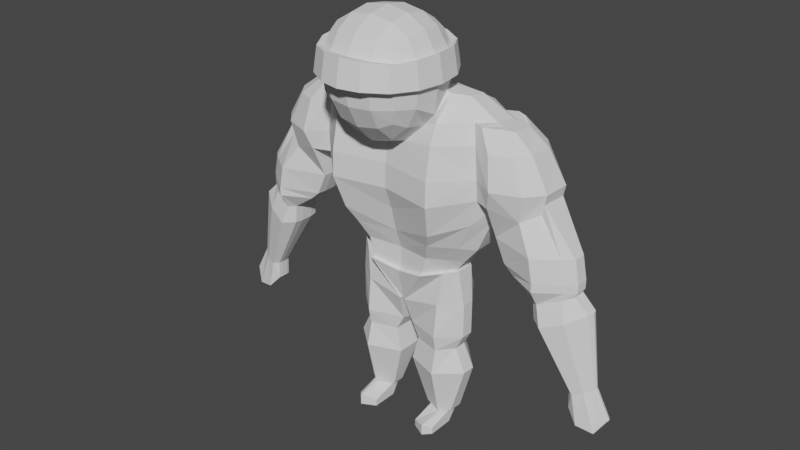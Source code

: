 # Source: character.blend  (saved by Blender 2.82.7; exported with 4.5.12 LTS)
import bpy
from mathutils import Matrix  # noqa: F401  (used for matrix-valued properties, if any)

bpy.ops.wm.read_factory_settings(use_empty=True)
scene = bpy.context.scene
scene.name = 'Scene'

# ---- collections
col_collection = bpy.data.collections.new('Collection'); scene.collection.children.link(col_collection)

# ---- world
world_world = bpy.data.worlds.new('World'); scene.world = world_world
world_world.use_nodes = True; world_world.node_tree.nodes.clear()
_N = world_world.node_tree.nodes; _L = world_world.node_tree.links
n0 = _N.new('ShaderNodeOutputWorld'); n0.name = 'World Output'; n0.location = (300, 300)
n1 = _N.new('ShaderNodeBackground'); n1.name = 'Background'; n1.location = (10, 300)
n1.inputs[0].default_value = (0.05088, 0.05088, 0.05088, 1.0)
_L.new(n1.outputs[0], n0.inputs[0])
n0.is_active_output = True
world_world.color = (0.05088, 0.05088, 0.05088)
world_world.use_sun_shadow = False
world_world.sun_shadow_jitter_overblur = 0.0

# ---- meshes
me_cube_002 = bpy.data.meshes.new('Cube.002')
me_cube_002.from_pydata([(0.4332, 0.07192, -4.053), (0.4283, 0.3146, -4.049), (0.7844, 0.5322, -4.061), (0.9887, 0.08172, -4.051), (0.7889, -0.06958, -4.054), (0.9904, 0.3722, -4.058), (1.264, 0.381, -3.084), (0.1466, -0.06234, -3.095), (0.1432, 0.4909, -3.094), (0.7883, 0.8869, -3.087), (1.263, 0.1017, -3.084), (0.7937, -0.3039, -3.089), (0.7922, -0.2549, -2.31), (0.1076, -0.02756, -2.322), (0.7933, 0.7674, -2.469), (0.2649, -0.03459, -2.623), (0.7901, 0.686, -2.622), (0.7924, -0.1936, -2.615), (1.045, 0.1155, -2.616), (1.2, 0.1181, -2.314), (1.202, 0.3658, -2.317), (1.047, 0.3706, -2.617), (0.1049, 0.4381, -2.475), (0.2555, 0.3982, -2.63), (0.0, -0.1765, -1.753), (-0.012, 0.8602, -1.752), (0.04383, 0.8474, -1.776), (0.8042, 0.9463, -1.632), (0.8035, -0.1896, -1.634), (1.203, 0.3661, -1.623), (1.2, 0.1153, -1.623), (0.04404, -0.2045, -1.779), (0.5693, -0.4117, -1.007), (0.0, -0.3237, -1.121), (0.0, 0.8496, -1.119), (0.5621, 0.9341, -0.9978), (0.9057, 0.6371, -0.9567), (0.8966, -0.1333, -0.9601), (1.11, 0.4344, -0.9332), (1.106, 0.0596, -0.9246), (0.3921, -1.694, 3.337), (1.01, -1.076, 3.337), (1.01, -0.107, 3.337), (0.3921, 0.5114, 3.337), (0.0, -1.769, 3.355), (0.0, -1.855, 2.852), (0.4109, -1.769, 2.852), (1.085, -1.094, 2.852), (1.085, -0.5913, 3.355), (1.171, -0.5913, 2.852), (1.085, -0.08825, 2.852), (0.4109, 0.5863, 2.852), (0.0, 0.6721, 2.852), (0.0, 0.5863, 3.355), (0.8274, -1.511, 2.852), (0.7805, -1.464, 3.313), (0.8274, 0.3283, 2.852), (0.7805, 0.2813, 3.313), (0.425, -0.9994, 3.82), (0.425, -0.1832, 3.82), (0.425, -0.9994, 1.814), (0.425, -1.521, 3.299), (0.425, -1.521, 2.476), (0.9461, -0.9994, 2.476), (0.9461, -0.9994, 3.299), (0.9461, -0.1832, 3.299), (0.9461, -0.1832, 2.583), (0.425, 0.338, 2.556), (0.425, 0.338, 3.299), (0.4408, -0.5913, 3.883), (0.0, -1.015, 3.883), (0.0, -0.1673, 3.883), (0.0, -1.015, 1.693), (0.4408, -0.6543, 1.693), (0.0, -1.584, 2.458), (0.0, -1.584, 3.314), (0.4408, -1.584, 2.891), (1.009, -0.5913, 2.286), (1.009, -1.015, 2.891), (1.009, -0.5913, 3.314), (1.009, -0.1673, 2.891), (0.0, 0.4011, 2.535), (0.4408, 0.4011, 2.891), (0.0, 0.4011, 3.314), (0.4054, -1.327, 3.626), (0.4054, -1.327, 2.103), (0.7523, -1.327, 2.498), (0.7523, -1.327, 3.279), (0.7523, -0.9798, 3.626), (0.7523, -0.2027, 3.626), (0.7523, -0.9798, 2.103), (0.7523, 0.1441, 2.565), (0.7523, 0.1441, 3.279), (0.4054, 0.1441, 3.626), (0.0, -0.5913, 3.955), (0.0, -0.5913, 1.54), (0.0, -1.656, 2.891), (1.082, -0.5913, 2.891), (0.0, 0.4735, 2.891), (0.0, -1.366, 3.666), (0.0, -1.366, 2.044), (0.7918, -1.366, 2.891), (0.7918, -0.5913, 3.666), (0.7918, -0.5913, 2.044), (0.7918, 0.1837, 2.891), (0.0, 0.1837, 3.666), (0.6647, 0.05659, 3.538), (0.6647, -1.239, 3.538), (0.6647, -1.239, 2.216), (0.5231, -0.767, 1.156), (0.5165, 0.432, 2.502), (1.033, 0.06706, 2.522), (4.302, 0.1875, -2.758), (4.281, 0.2447, -2.758), (4.281, 0.1303, -2.758), (4.113, 0.3513, -3.038), (3.558, 0.1246, -2.736), (3.558, 0.2393, -2.736), (3.568, 0.3055, -2.736), (3.568, 0.04415, -2.736), (3.558, 0.1247, -2.736), (3.559, 0.2393, -2.736), (4.113, 0.1849, -3.038), (3.781, -0.04233, -2.979), (4.113, 0.01854, -3.038), (3.781, 0.4059, -2.979), (4.017, 0.1886, -2.224), (3.995, 0.2459, -2.224), (3.995, 0.1314, -2.224), (3.849, 0.3524, -2.311), (3.545, 0.1257, -2.385), (3.545, 0.2404, -2.385), (3.554, 0.3067, -2.381), (3.554, 0.04529, -2.381), (3.544, 0.1259, -2.385), (3.545, 0.2404, -2.385), (3.849, 0.01968, -2.311), (3.657, -0.04119, -2.387), (3.657, 0.407, -2.387), (3.826, 0.1962, -0.8035), (3.78, 0.3179, -0.8035), (3.78, 0.07442, -0.8035), (2.822, 0.06236, -1.146), (2.822, 0.3063, -1.146), (2.843, 0.4472, -1.137), (2.843, -0.1087, -1.137), (2.821, 0.0627, -1.146), (2.824, 0.3062, -1.145), (3.062, -0.2926, -1.15), (3.469, -0.1632, -0.9877), (3.469, 0.5446, -0.9877), (3.062, 0.6606, -1.15), (3.514, 0.3172, -0.5434), (3.514, 0.07375, -0.5434), (3.347, 0.4667, -0.61), (2.782, 0.06169, -0.7678), (2.782, 0.3057, -0.7678), (2.802, 0.4465, -0.7596), (2.802, -0.1094, -0.7596), (2.781, 0.06203, -0.7681), (2.783, 0.3056, -0.7672), (2.94, -0.2123, -0.772), (3.347, -0.08664, -0.61), (2.94, 0.6087, -0.772), (3.552, 0.3172, -0.4598), (3.552, 0.07375, -0.4598), (3.372, 0.4667, -0.4598), (2.347, 0.06169, -0.4598), (2.347, 0.3057, -0.4598), (2.37, 0.4465, -0.4598), (2.37, -0.1094, -0.4598), (2.347, 0.06203, -0.4598), (2.349, 0.3056, -0.4598), (2.934, -0.4038, -0.4598), (3.372, -0.08664, -0.4598), (2.934, 0.8002, -0.4598), (3.552, 0.3172, -0.294), (3.552, 0.07375, -0.294), (2.163, 0.06169, -0.294), (2.163, 0.3057, -0.294), (2.186, 0.4465, -0.294), (2.185, -0.1094, -0.294), (2.163, 0.06203, -0.294), (2.165, 0.3056, -0.294), (3.372, -0.08664, -0.294), (2.934, -0.4038, -0.294), (3.372, 0.4667, -0.294), (2.934, 0.8002, -0.294), (3.466, 0.3172, 0.1496), (3.466, 0.07375, 0.1496), (1.967, 0.06169, 0.1496), (1.967, 0.3057, 0.1496), (1.989, 0.4465, 0.1496), (1.989, -0.1094, 0.1496), (1.966, 0.06203, 0.1496), (1.968, 0.3056, 0.1496), (3.286, -0.08664, 0.1496), (2.848, -0.4038, 0.1539), (3.286, 0.4667, 0.1496), (2.848, 0.8002, 0.1539), (2.864, 0.5333, 0.9692), (2.864, -0.02867, 0.9956), (2.825, -0.02984, 0.8107), (1.992, 0.8429, 0.6553), (1.972, 0.5232, 0.6643), (1.736, 0.7923, 2.107), (2.0, 0.4794, 2.08), (1.982, 0.9082, 1.755), (2.091, 0.9492, 1.158), (1.992, -0.4178, 0.8038), (2.091, -0.5413, 1.171), (1.982, -0.4333, 1.781), (2.0, 0.04312, 2.119), (1.736, -0.2832, 2.147), (1.969, -0.02908, 0.7039), (2.176, 0.04312, 2.083), (2.903, 0.543, 1.167), (2.558, 0.003908, 1.79), (1.939, -0.1952, 2.147), (2.617, -0.3398, 1.171), (2.345, -0.2755, 1.781), (2.531, -0.2463, 0.6414), (2.176, 0.4794, 2.043), (1.939, 0.6984, 2.107), (2.617, 0.8289, 1.158), (2.558, 0.4987, 1.764), (2.345, 0.7909, 1.755), (2.903, -0.02751, 1.181), (2.825, 0.5235, 0.7711), (2.531, 0.6889, 0.6019), (1.825, 0.4794, 2.116), (1.959, 0.4987, 1.764), (0.918, -0.4064, -4.363), (0.4994, -0.4064, -4.366), (0.7757, -0.5522, -4.363), (0.4979, -0.4064, -4.229), (0.9165, -0.4064, -4.226), (0.7742, -0.5522, -4.141), (0.4994, 0.1186, -4.366), (0.7757, 0.4538, -4.363), (0.918, 0.1186, -4.363), (0.9165, 0.3401, -4.092), (0.4979, 0.1186, -4.095), (0.4979, 0.2768, -4.095), (0.7742, 0.4538, -4.092), (0.9165, 0.1186, -4.092), (0.7742, 0.01044, -4.092), (1.196, -0.05071, 2.513), (1.196, 0.3498, 2.474), (1.533, -0.1952, 2.147), (1.533, 0.6984, 2.107), (1.673, -0.2926, 1.2), (1.625, 0.8289, 1.158), (1.619, -0.2755, 1.781), (1.619, 0.738, 1.755), (1.673, -0.2625, 0.7872), (1.629, 0.7888, 0.6553), (1.502, -0.2374, 0.2374), (1.502, 0.6844, 0.1978), (1.24, -0.1507, -0.3216), (1.24, 0.6301, -0.4139), (0.9988, -0.06307, -0.6796), (0.8552, 0.5713, -0.9657), (0.8552, -0.06129, -0.9525), (0.9988, 0.5837, -0.7192), (0.0, -0.0957, -1.737), (-0.001999, 0.7774, -1.751), (0.07229, 0.77, -1.763), (0.07229, -0.1277, -1.763), (1.033, -0.1819, 2.541), (0.0, 0.5481, 2.453), (1.293, 0.0265, 2.497), (1.293, 0.3698, 2.457), (1.033, 0.316, 2.502), (1.037, -0.5998, 2.132), (0.0, 0.9933, 2.092), (1.825, 0.04312, 2.156), (1.037, 1.071, 2.092), (1.046, 1.314, 1.143), (0.0, 1.201, 1.143), (0.0, -0.6638, 1.156), (2.069, 0.543, 1.167), (1.046, -0.8703, 1.156), (2.069, -0.02751, 1.181), (1.04, -0.75, 1.766), (0.0, 1.056, 1.74), (1.959, 0.003908, 1.79), (1.04, 1.145, 1.74), (0.0, -0.6714, 0.6796), (1.05, -0.8792, 0.6795), (0.0, 1.138, 0.6401), (1.97, -0.02984, 0.7039), (1.97, 0.5235, 0.6643), (1.05, 1.239, 0.6399), (0.0, -0.5073, 0.2369), (0.9457, -0.6785, 0.03206), (0.0, 0.9639, -0.04684), (1.829, 0.02234, 0.3583), (1.829, 0.4724, 0.3187), (0.9457, 1.045, -0.007491), (0.0, -0.3747, -0.271), (0.8072, -0.5143, -0.2709), (0.8072, 0.9452, -0.3632), (0.0, 0.8714, -0.3633), (1.495, 0.4446, -0.3516), (1.495, 0.06341, -0.3515), (0.0, -0.2429, -0.6531), (0.6592, -0.3415, -0.6333), (0.5552, -0.3314, -0.9896), (0.0, -0.2429, -1.105), (0.6592, 0.8674, -0.6728), (0.0, 0.7893, -0.6926), (0.0, 0.7668, -1.119), (0.5552, 0.8511, -1.003), (1.199, 0.4166, -0.7089), (1.032, 0.4066, -0.9438), (1.199, 0.1009, -0.7069), (1.032, 0.09776, -0.9306)], [], [(10, 11, 4, 3), (11, 7, 0, 4), (7, 8, 1, 0), (6, 10, 3, 5), (17, 15, 7, 11), (15, 23, 8, 7), (21, 18, 10, 6), (23, 16, 9, 8), (9, 6, 5, 2), (8, 9, 2, 1), (39, 37, 28, 30), (14, 20, 21, 16), (35, 36, 27, 26), (22, 14, 16, 23), (27, 29, 20, 14), (20, 19, 18, 21), (18, 17, 11, 10), (12, 13, 15, 17), (26, 27, 14, 22), (13, 22, 23, 15), (30, 28, 12, 19), (19, 12, 17, 18), (16, 21, 6, 9), (31, 26, 22, 13), (29, 30, 19, 20), (34, 35, 26, 25), (32, 33, 24, 31), (38, 39, 30, 29), (36, 38, 29, 27), (28, 31, 13, 12), (37, 32, 31, 28), (153, 141, 139, 140, 152), (274, 103, 73, 95, 280, 109, 282, 284), (77, 103, 274), (83, 68, 43, 53), (96, 76, 46, 45), (97, 80, 50, 49), (79, 64, 41, 48), (76, 101, 54, 46), (61, 75, 44, 40), (80, 104, 56, 50), (65, 79, 48, 42), (46, 40, 44, 45), (54, 55, 40, 46), (47, 41, 55, 54), (49, 48, 41, 47), (50, 42, 48, 49), (56, 57, 42, 50), (51, 43, 57, 56), (52, 53, 43, 51), (110, 270, 81, 67), (110, 67, 91, 273), (111, 273, 91, 66, 269), (269, 66, 77, 274), (88, 58, 84, 107), (58, 70, 99, 84), (69, 94, 70, 58), (102, 69, 58, 88), (89, 59, 69, 102), (59, 71, 94, 69), (93, 105, 71, 59), (106, 93, 59, 89), (72, 60, 85, 100), (60, 90, 108, 85), (73, 103, 90, 60), (95, 73, 60, 72), (64, 87, 55, 41), (61, 84, 99, 75), (87, 107, 84, 61), (68, 92, 57, 43), (85, 62, 74, 100), (62, 76, 96, 74), (86, 101, 76, 62), (108, 86, 62, 85), (90, 63, 86, 108), (63, 78, 101, 86), (77, 97, 78, 63), (103, 77, 63, 90), (101, 78, 47, 54), (64, 88, 107, 87), (79, 102, 88, 64), (104, 82, 51, 56), (92, 65, 42, 57), (65, 89, 102, 79), (92, 106, 89, 65), (78, 97, 49, 47), (66, 80, 97, 77), (91, 104, 80, 66), (67, 82, 104, 91), (81, 98, 82, 67), (82, 98, 52, 51), (68, 93, 106, 92), (83, 105, 93, 68), (87, 61, 40, 55), (238, 239, 240, 232, 234, 233), (138, 129, 115, 125), (132, 138, 125, 118), (128, 136, 124, 114), (133, 134, 120, 119), (137, 133, 119, 123), (130, 131, 117, 116), (127, 126, 112, 113), (126, 128, 114, 112), (122, 115, 113, 112), (124, 122, 112, 114), (116, 117, 115, 124), (121, 118, 125, 115), (119, 120, 124, 123), (145, 146, 134, 133), (148, 145, 133, 137), (142, 143, 131, 130), (140, 139, 126, 127), (139, 141, 128, 126), (149, 148, 137, 136), (129, 127, 113, 115), (135, 132, 118, 121), (136, 137, 123, 124), (161, 158, 145, 148), (155, 156, 143, 142), (227, 216, 225, 217), (216, 227, 201, 200), (162, 161, 148, 149), (160, 157, 144, 147), (154, 152, 140, 150), (141, 149, 136, 128), (144, 151, 138, 132), (151, 150, 129, 138), (150, 140, 127, 129), (147, 144, 132, 135), (167, 168, 156, 155), (201, 189, 188, 200), (188, 189, 177, 176), (174, 173, 161, 162), (172, 169, 157, 160), (166, 164, 152, 154), (175, 166, 154, 163), (169, 175, 163, 157), (158, 159, 146, 145), (153, 162, 149, 141), (157, 163, 151, 144), (163, 154, 150, 151), (165, 164, 176, 177), (152, 164, 165, 153), (184, 185, 173, 174), (183, 180, 169, 172), (186, 176, 164, 166), (187, 186, 166, 175), (180, 187, 175, 169), (177, 184, 174, 165), (181, 182, 171, 170), (173, 170, 158, 161), (170, 171, 159, 158), (165, 174, 162, 153), (196, 197, 185, 184), (195, 192, 180, 183), (198, 188, 176, 186), (199, 198, 186, 187), (192, 199, 187, 180), (189, 196, 184, 177), (193, 194, 182, 181), (197, 193, 181, 185), (178, 179, 168, 167), (185, 181, 170, 173), (229, 228, 198, 199), (228, 200, 188, 198), (204, 203, 192, 195), (291, 292, 191, 190), (201, 202, 196, 189), (203, 229, 199, 192), (190, 191, 179, 178), (202, 221, 197, 196), (221, 209, 193, 197), (252, 254, 207, 208), (254, 250, 205, 207), (250, 230, 206, 205), (256, 252, 208, 203), (292, 256, 203, 204), (253, 251, 210, 211), (249, 253, 211, 213), (276, 249, 213, 212), (255, 291, 214, 209), (251, 255, 209, 210), (203, 208, 224, 229), (205, 206, 222, 223), (210, 209, 221, 219), (209, 214, 194, 193), (207, 205, 223, 226), (230, 276, 215, 222), (217, 225, 222, 215), (216, 224, 226, 225), (228, 229, 224, 216), (225, 226, 223, 222), (220, 217, 215, 218), (221, 202, 227, 219), (219, 227, 217, 220), (208, 207, 226, 224), (242, 238, 233, 235), (240, 245, 236, 232), (236, 237, 234, 232), (237, 235, 233, 234), (241, 245, 240), (243, 244, 239, 238), (244, 241, 240, 239), (246, 242, 235, 237), (313, 262, 36, 35), (267, 266, 25, 26), (265, 268, 31, 24), (312, 313, 35, 34), (242, 243, 238), (245, 246, 237, 236), (246, 245, 3, 4), (244, 243, 1, 2), (308, 309, 33, 32), (268, 267, 26, 31), (315, 317, 39, 38), (242, 246, 4, 0), (313, 310, 264, 262), (307, 261, 259, 301), (243, 242, 0, 1), (317, 316, 261, 263), (301, 259, 257, 295), (314, 264, 260, 304), (304, 260, 258, 298), (284, 282, 251, 253), (298, 258, 256, 292), (295, 257, 255, 289), (289, 255, 251, 282), (230, 250, 248, 272), (212, 213, 218, 215), (284, 253, 249, 274), (272, 248, 247, 271), (274, 249, 247, 269), (266, 312, 34, 25), (241, 244, 2, 5), (263, 308, 32, 37), (317, 263, 37, 39), (245, 241, 5, 3), (262, 315, 38, 36), (266, 267, 268, 265), (276, 230, 272, 271), (249, 276, 271, 247), (248, 273, 111, 269, 247), (254, 287, 277, 250), (277, 275, 270, 110, 273), (250, 277, 273, 248), (213, 211, 220, 218), (288, 289, 282, 109, 280), (293, 290, 279, 278), (256, 293, 278, 252), (252, 278, 287, 254), (278, 279, 285, 287), (287, 285, 275, 277), (297, 298, 292, 291), (257, 297, 291, 255), (258, 299, 293, 256), (299, 296, 290, 293), (211, 210, 219, 220), (260, 302, 299, 258), (302, 303, 296, 299), (300, 301, 295, 294), (294, 295, 289, 288), (264, 310, 302, 260), (306, 307, 301, 300), (310, 311, 303, 302), (259, 305, 297, 257), (305, 304, 298, 297), (312, 311, 310, 313), (308, 307, 306, 309), (263, 261, 307, 308), (316, 314, 304, 305), (261, 316, 305, 259), (315, 314, 316, 317), (262, 264, 314, 315)])
_uv = me_cube_002.uv_layers.new(name='UVMap')
_uv.uv.foreach_set('vector', [0.6688, 0.1112, 0.6955, 0.06549, 0.7443, 0.1365, 0.7261, 0.1461, 0.6866, 0.309, 0.6534, 0.2556, 0.7165, 0.2224, 0.7446, 0.2387, 0.6534, 0.2556, 0.6422, 0.2175, 0.7088, 0.2071, 0.7165, 0.2224, 0.6599, 0.1284, 0.6688, 0.1112, 0.7261, 0.1461, 0.7136, 0.1616, 0.6449, 0.3298, 0.6107, 0.2757, 0.6534, 0.2556, 0.6866, 0.309, 0.6107, 0.2757, 0.594, 0.2246, 0.6422, 0.2175, 0.6534, 0.2556, 0.6167, 0.1139, 0.6292, 0.08901, 0.6688, 0.1112, 0.6599, 0.1284, 0.594, 0.2246, 0.5968, 0.1542, 0.6456, 0.1682, 0.6422, 0.2175, 0.6456, 0.1682, 0.6599, 0.1284, 0.7136, 0.1616, 0.7068, 0.1773, 0.6422, 0.2175, 0.6456, 0.1682, 0.7068, 0.1773, 0.7088, 0.2071, 0.4849, 0.02841, 0.487, 0.0002339, 0.5588, 0.004735, 0.5413, 0.05062, 0.5813, 0.1512, 0.5884, 0.09665, 0.6167, 0.1139, 0.5968, 0.1542, 0.46, 0.1201, 0.4665, 0.08078, 0.5105, 0.1261, 0.4862, 0.1971, 0.571, 0.2305, 0.5813, 0.1512, 0.5968, 0.1542, 0.594, 0.2246, 0.5105, 0.1261, 0.5329, 0.07253, 0.5884, 0.09665, 0.5813, 0.1512, 0.5884, 0.09665, 0.5971, 0.07666, 0.6292, 0.08901, 0.6167, 0.1139, 0.6292, 0.08901, 0.6493, 0.05167, 0.6955, 0.06549, 0.6688, 0.1112, 0.6203, 0.3511, 0.5694, 0.2843, 0.6107, 0.2757, 0.6449, 0.3298, 0.4862, 0.1971, 0.5105, 0.1261, 0.5813, 0.1512, 0.571, 0.2305, 0.5694, 0.2843, 0.571, 0.2305, 0.594, 0.2246, 0.6107, 0.2757, 0.5413, 0.05062, 0.5588, 0.004735, 0.625, 0.03167, 0.5971, 0.07666, 0.5971, 0.07666, 0.625, 0.03167, 0.6493, 0.05167, 0.6292, 0.08901, 0.5968, 0.1542, 0.6167, 0.1139, 0.6599, 0.1284, 0.6456, 0.1682, 0.5052, 0.3281, 0.4862, 0.1971, 0.571, 0.2305, 0.5694, 0.2843, 0.5329, 0.07253, 0.5413, 0.05062, 0.5971, 0.07666, 0.5884, 0.09665, 0.4433, 0.1568, 0.46, 0.1201, 0.4862, 0.1971, 0.4774, 0.1962, 0.5036, 0.4412, 0.4559, 0.4078, 0.4957, 0.3284, 0.5052, 0.3281, 0.477, 0.05847, 0.4849, 0.02841, 0.5413, 0.05062, 0.5329, 0.07253, 0.4665, 0.08078, 0.477, 0.05847, 0.5329, 0.07253, 0.5105, 0.1261, 0.5685, 0.4094, 0.5052, 0.3281, 0.5694, 0.2843, 0.6203, 0.3511, 0.5295, 0.4778, 0.5036, 0.4412, 0.5052, 0.3281, 0.5685, 0.4094, 0.6708, 0.5461, 0.6356, 0.5431, 0.6339, 0.5333, 0.6345, 0.5233, 0.6701, 0.5173, 0.4178, 0.243, 0.4325, 0.2709, 0.4205, 0.3328, 0.4255, 0.393, 0.3788, 0.4098, 0.3579, 0.3505, 0.3363, 0.3015, 0.3874, 0.2726, 0.4322, 0.2307, 0.4325, 0.2709, 0.4178, 0.243, 0.3264, 0.7661, 0.3408, 0.7258, 0.3531, 0.738, 0.3438, 0.7748, 0.4173, 0.4397, 0.4131, 0.4851, 0.3972, 0.4759, 0.396, 0.4351, 0.4134, 0.609, 0.4132, 0.6522, 0.403, 0.6566, 0.4042, 0.609, 0.3482, 0.609, 0.3491, 0.5675, 0.3583, 0.5628, 0.3564, 0.609, 0.4131, 0.4851, 0.4125, 0.5252, 0.4003, 0.5183, 0.3972, 0.4759, 0.3408, 0.4923, 0.3264, 0.452, 0.3438, 0.4433, 0.3531, 0.4801, 0.4132, 0.6522, 0.4125, 0.6928, 0.4003, 0.6998, 0.403, 0.6566, 0.3491, 0.6505, 0.3482, 0.609, 0.3564, 0.609, 0.3583, 0.6552, 0.3972, 0.4759, 0.3531, 0.4801, 0.3438, 0.4433, 0.396, 0.4351, 0.4003, 0.5183, 0.3591, 0.521, 0.3531, 0.4801, 0.3972, 0.4759, 0.403, 0.5614, 0.3583, 0.5628, 0.3591, 0.521, 0.4003, 0.5183, 0.4042, 0.609, 0.3564, 0.609, 0.3583, 0.5628, 0.403, 0.5614, 0.403, 0.6566, 0.3583, 0.6552, 0.3564, 0.609, 0.4042, 0.609, 0.4003, 0.6998, 0.3591, 0.6971, 0.3583, 0.6552, 0.403, 0.6566, 0.3972, 0.7421, 0.3531, 0.738, 0.3591, 0.6971, 0.4003, 0.6998, 0.396, 0.7829, 0.3438, 0.7748, 0.3531, 0.738, 0.3972, 0.7421, 0.4123, 0.08301, 0.4162, 0.02139, 0.4353, 0.02734, 0.4278, 0.0781, 0.4123, 0.08301, 0.4278, 0.0781, 0.4278, 0.1233, 0.3935, 0.1344, 0.4102, 0.1515, 0.3935, 0.1344, 0.4278, 0.1233, 0.4353, 0.1697, 0.4247, 0.1744, 0.4247, 0.1744, 0.4353, 0.1697, 0.4322, 0.2307, 0.4178, 0.243, 0.7822, 0.1503, 0.8154, 0.1556, 0.8049, 0.1882, 0.7818, 0.176, 0.8154, 0.1556, 0.8546, 0.1663, 0.84, 0.2046, 0.8049, 0.1882, 0.8204, 0.1194, 0.8633, 0.1237, 0.8546, 0.1663, 0.8154, 0.1556, 0.7847, 0.1158, 0.8204, 0.1194, 0.8154, 0.1556, 0.7822, 0.1503, 0.7891, 0.08149, 0.8227, 0.08282, 0.8204, 0.1194, 0.7847, 0.1158, 0.8227, 0.08282, 0.8633, 0.08016, 0.8633, 0.1237, 0.8204, 0.1194, 0.8189, 0.04888, 0.8565, 0.03976, 0.8633, 0.08016, 0.8227, 0.08282, 0.7938, 0.05618, 0.8189, 0.04888, 0.8227, 0.08282, 0.7891, 0.08149, 0.2871, 0.4506, 0.27, 0.4871, 0.2329, 0.4764, 0.2413, 0.4395, 0.27, 0.4871, 0.2458, 0.5174, 0.2256, 0.5011, 0.2329, 0.4764, 0.2998, 0.5023, 0.2732, 0.5418, 0.2458, 0.5174, 0.27, 0.4871, 0.3259, 0.4669, 0.2998, 0.5023, 0.27, 0.4871, 0.2871, 0.4506, 0.3491, 0.5675, 0.3483, 0.5295, 0.3591, 0.521, 0.3583, 0.5628, 0.7838, 0.2177, 0.8049, 0.1882, 0.84, 0.2046, 0.82, 0.2408, 0.7584, 0.1896, 0.7818, 0.176, 0.8049, 0.1882, 0.7838, 0.2177, 0.3408, 0.7258, 0.3483, 0.6885, 0.3591, 0.6971, 0.3531, 0.738, 0.2329, 0.4764, 0.1956, 0.4755, 0.1963, 0.4351, 0.2413, 0.4395, 0.1956, 0.4755, 0.1565, 0.4805, 0.1531, 0.4366, 0.1963, 0.4351, 0.2, 0.509, 0.1652, 0.5195, 0.1565, 0.4805, 0.1956, 0.4755, 0.2256, 0.5011, 0.2, 0.509, 0.1956, 0.4755, 0.2329, 0.4764, 0.2458, 0.5174, 0.2151, 0.5396, 0.2, 0.509, 0.2256, 0.5011, 0.2151, 0.5396, 0.1794, 0.5568, 0.1652, 0.5195, 0.2, 0.509, 0.2506, 0.5639, 0.1992, 0.594, 0.1794, 0.5568, 0.2151, 0.5396, 0.2732, 0.5418, 0.2506, 0.5639, 0.2151, 0.5396, 0.2458, 0.5174, 0.4125, 0.5252, 0.4132, 0.5658, 0.403, 0.5614, 0.4003, 0.5183, 0.7465, 0.1536, 0.7822, 0.1503, 0.7818, 0.176, 0.7584, 0.1896, 0.7453, 0.1118, 0.7847, 0.1158, 0.7822, 0.1503, 0.7465, 0.1536, 0.4125, 0.6928, 0.4131, 0.7329, 0.3972, 0.7421, 0.4003, 0.6998, 0.3483, 0.6885, 0.3491, 0.6505, 0.3583, 0.6552, 0.3591, 0.6971, 0.7548, 0.0711, 0.7891, 0.08149, 0.7847, 0.1158, 0.7453, 0.1118, 0.7736, 0.03818, 0.7938, 0.05618, 0.7891, 0.08149, 0.7548, 0.0711, 0.4132, 0.5658, 0.4134, 0.609, 0.4042, 0.609, 0.403, 0.5614, 0.2471, 0.6135, 0.221, 0.6299, 0.1992, 0.594, 0.2506, 0.5639, 0.2701, 0.6428, 0.2447, 0.6627, 0.221, 0.6299, 0.2471, 0.6135, 0.2949, 0.6706, 0.2707, 0.6936, 0.2447, 0.6627, 0.2701, 0.6428, 0.3259, 0.6991, 0.3014, 0.7248, 0.2707, 0.6936, 0.2949, 0.6706, 0.4131, 0.7329, 0.4173, 0.7784, 0.396, 0.7829, 0.3972, 0.7421, 0.8041, 0.01573, 0.8189, 0.04888, 0.7938, 0.05618, 0.7736, 0.03818, 0.8442, 0.0002339, 0.8565, 0.03976, 0.8189, 0.04888, 0.8041, 0.01573, 0.3483, 0.5295, 0.3408, 0.4923, 0.3531, 0.4801, 0.3591, 0.521, 0.8004, 0.3053, 0.8, 0.35, 0.7622, 0.3273, 0.7453, 0.271, 0.7624, 0.2563, 0.7812, 0.2738, 0.116, 0.9221, 0.1367, 0.9196, 0.1345, 0.9866, 0.1205, 0.964, 0.1014, 0.9219, 0.116, 0.9221, 0.1205, 0.964, 0.105, 0.953, 0.5105, 0.549, 0.5077, 0.5681, 0.439, 0.5671, 0.4632, 0.5513, 0.5038, 0.602, 0.5017, 0.6095, 0.47, 0.6042, 0.4731, 0.5977, 0.5038, 0.5887, 0.5038, 0.602, 0.4731, 0.5977, 0.4622, 0.5825, 0.667, 0.8207, 0.667, 0.8099, 0.6999, 0.81, 0.6999, 0.8208, 0.5096, 0.5379, 0.5095, 0.5435, 0.4629, 0.5471, 0.4625, 0.5428, 0.5095, 0.5435, 0.5105, 0.549, 0.4632, 0.5513, 0.4629, 0.5471, 0.4358, 0.5493, 0.4361, 0.531, 0.4625, 0.5428, 0.4629, 0.5471, 0.439, 0.5671, 0.4358, 0.5493, 0.4629, 0.5471, 0.4632, 0.5513, 0.6999, 0.8208, 0.6999, 0.81, 0.7591, 0.7995, 0.7591, 0.8307, 0.09954, 0.9553, 0.105, 0.953, 0.1205, 0.964, 0.1345, 0.9866, 0.4731, 0.5977, 0.47, 0.6042, 0.439, 0.5671, 0.4622, 0.5825, 0.6309, 0.6399, 0.6268, 0.6553, 0.5017, 0.6095, 0.5038, 0.602, 0.6279, 0.6157, 0.6309, 0.6399, 0.5038, 0.602, 0.5038, 0.5887, 0.5326, 0.8266, 0.5326, 0.8038, 0.667, 0.8099, 0.667, 0.8207, 0.6345, 0.5233, 0.6339, 0.5333, 0.5095, 0.5435, 0.5096, 0.5379, 0.6339, 0.5333, 0.6356, 0.5431, 0.5105, 0.549, 0.5095, 0.5435, 0.6325, 0.5778, 0.6279, 0.6157, 0.5038, 0.5887, 0.5077, 0.5681, 0.5041, 0.5198, 0.5096, 0.5379, 0.4625, 0.5428, 0.4361, 0.531, 0.09517, 0.9235, 0.1014, 0.9219, 0.105, 0.953, 0.09954, 0.9553, 0.5077, 0.5681, 0.5038, 0.5887, 0.4622, 0.5825, 0.439, 0.5671, 0.6686, 0.6234, 0.6699, 0.6433, 0.6309, 0.6399, 0.6279, 0.6157, 0.497, 0.8267, 0.497, 0.8038, 0.5326, 0.8038, 0.5326, 0.8266, 0.8497, 0.542, 0.8383, 0.4908, 0.9093, 0.4867, 0.9116, 0.536, 0.8383, 0.4908, 0.8497, 0.542, 0.8331, 0.5514, 0.8211, 0.4948, 0.6719, 0.5731, 0.6686, 0.6234, 0.6279, 0.6157, 0.6325, 0.5778, 0.04653, 0.7562, 0.06074, 0.7518, 0.0663, 0.7893, 0.05349, 0.7928, 0.6684, 0.493, 0.6701, 0.5173, 0.6345, 0.5233, 0.6274, 0.4867, 0.6356, 0.5431, 0.6325, 0.5778, 0.5077, 0.5681, 0.5105, 0.549, 0.0663, 0.7893, 0.09307, 0.7913, 0.116, 0.9221, 0.1014, 0.9219, 0.09307, 0.7913, 0.1338, 0.7853, 0.1367, 0.9196, 0.116, 0.9221, 0.6274, 0.4867, 0.6345, 0.5233, 0.5096, 0.5379, 0.5041, 0.5198, 0.05349, 0.7928, 0.0663, 0.7893, 0.1014, 0.9219, 0.09517, 0.9235, 0.4471, 0.8267, 0.4471, 0.8038, 0.497, 0.8038, 0.497, 0.8267, 0.8331, 0.5514, 0.7346, 0.5376, 0.7341, 0.5174, 0.8211, 0.4948, 0.7341, 0.5174, 0.7346, 0.5376, 0.6964, 0.5408, 0.6951, 0.5189, 0.6855, 0.5667, 0.7025, 0.6135, 0.6686, 0.6234, 0.6719, 0.5731, 0.02115, 0.7084, 0.03452, 0.7036, 0.06074, 0.7518, 0.04653, 0.7562, 0.6807, 0.4965, 0.6794, 0.5191, 0.6701, 0.5173, 0.6684, 0.493, 0.09355, 0.717, 0.1407, 0.7343, 0.1332, 0.7478, 0.08473, 0.751, 0.03452, 0.7036, 0.09355, 0.717, 0.08473, 0.751, 0.06074, 0.7518, 0.6699, 0.6433, 0.6649, 0.6615, 0.6268, 0.6553, 0.6309, 0.6399, 0.6708, 0.5461, 0.6719, 0.5731, 0.6325, 0.5778, 0.6356, 0.5431, 0.06074, 0.7518, 0.08473, 0.751, 0.09307, 0.7913, 0.0663, 0.7893, 0.08473, 0.751, 0.1332, 0.7478, 0.1338, 0.7853, 0.09307, 0.7913, 0.6809, 0.5431, 0.6794, 0.5191, 0.6951, 0.5189, 0.6964, 0.5408, 0.6701, 0.5173, 0.6794, 0.5191, 0.6809, 0.5431, 0.6708, 0.5461, 0.7009, 0.5626, 0.7165, 0.6087, 0.7025, 0.6135, 0.6855, 0.5667, 0.0117, 0.6861, 0.02477, 0.683, 0.03452, 0.7036, 0.02115, 0.7084, 0.6968, 0.4973, 0.6951, 0.5189, 0.6794, 0.5191, 0.6807, 0.4965, 0.09742, 0.7026, 0.1463, 0.7184, 0.1407, 0.7343, 0.09355, 0.717, 0.02477, 0.683, 0.09742, 0.7026, 0.09355, 0.717, 0.03452, 0.7036, 0.6964, 0.5408, 0.7009, 0.5626, 0.6855, 0.5667, 0.6809, 0.5431, 0.7416, 0.6772, 0.7391, 0.6939, 0.7151, 0.6857, 0.7202, 0.6687, 0.7025, 0.6135, 0.7202, 0.6687, 0.6699, 0.6433, 0.6686, 0.6234, 0.7202, 0.6687, 0.7151, 0.6857, 0.6649, 0.6615, 0.6699, 0.6433, 0.6809, 0.5431, 0.6855, 0.5667, 0.6719, 0.5731, 0.6708, 0.5461, 0.7407, 0.5575, 0.7564, 0.602, 0.7165, 0.6087, 0.7009, 0.5626, 0.0002339, 0.6395, 0.01409, 0.636, 0.02477, 0.683, 0.0117, 0.6861, 0.7391, 0.4982, 0.7341, 0.5174, 0.6951, 0.5189, 0.6968, 0.4973, 0.1016, 0.6607, 0.1526, 0.6742, 0.1463, 0.7184, 0.09742, 0.7026, 0.01409, 0.636, 0.1016, 0.6607, 0.09742, 0.7026, 0.02477, 0.683, 0.7346, 0.5376, 0.7407, 0.5575, 0.7009, 0.5626, 0.6964, 0.5408, 0.7898, 0.682, 0.7886, 0.6998, 0.7391, 0.6939, 0.7416, 0.6772, 0.7564, 0.602, 0.7898, 0.682, 0.7416, 0.6772, 0.7165, 0.6087, 0.4238, 0.8267, 0.4238, 0.8038, 0.4471, 0.8038, 0.4471, 0.8267, 0.7165, 0.6087, 0.7416, 0.6772, 0.7202, 0.6687, 0.7025, 0.6135, 0.08851, 0.6066, 0.128, 0.6019, 0.1526, 0.6742, 0.1016, 0.6607, 0.806, 0.4848, 0.8211, 0.4948, 0.7341, 0.5174, 0.7391, 0.4982, 0.005539, 0.5845, 0.03687, 0.5702, 0.01409, 0.636, 0.0002339, 0.6395, 0.3264, 0.8353, 0.3301, 0.7834, 0.3783, 0.8038, 0.3783, 0.8267, 0.8331, 0.5514, 0.8157, 0.5621, 0.7407, 0.5575, 0.7346, 0.5376, 0.03687, 0.5702, 0.08851, 0.6066, 0.1016, 0.6607, 0.01409, 0.636, 0.3783, 0.8267, 0.3783, 0.8038, 0.4238, 0.8038, 0.4238, 0.8267, 0.8157, 0.5621, 0.8152, 0.6051, 0.7564, 0.602, 0.7407, 0.5575, 0.8152, 0.6051, 0.8632, 0.6527, 0.7898, 0.682, 0.7564, 0.602, 0.03816, 0.5062, 0.06898, 0.4606, 0.09403, 0.4841, 0.07342, 0.5315, 0.06898, 0.4606, 0.089, 0.4351, 0.09764, 0.4507, 0.09403, 0.4841, 0.089, 0.4351, 0.1197, 0.439, 0.1298, 0.4511, 0.09764, 0.4507, 0.009274, 0.5424, 0.03816, 0.5062, 0.07342, 0.5315, 0.03687, 0.5702, 0.005359, 0.584, 0.009274, 0.5424, 0.03687, 0.5702, 0.005539, 0.5845, 0.9712, 0.6205, 0.9225, 0.6585, 0.8921, 0.6207, 0.9419, 0.5956, 0.9998, 0.5934, 0.9712, 0.6205, 0.9419, 0.5956, 0.9807, 0.5856, 0.9915, 0.5574, 0.9998, 0.5934, 0.9807, 0.5856, 0.9763, 0.5477, 0.8868, 0.6854, 0.8467, 0.6952, 0.8466, 0.6945, 0.8632, 0.6527, 0.9225, 0.6585, 0.8868, 0.6854, 0.8632, 0.6527, 0.8921, 0.6207, 0.03687, 0.5702, 0.07342, 0.5315, 0.1153, 0.5548, 0.08851, 0.6066, 0.09764, 0.4507, 0.1298, 0.4511, 0.1392, 0.4645, 0.1122, 0.4583, 0.8921, 0.6207, 0.8632, 0.6527, 0.8152, 0.6051, 0.8639, 0.5782, 0.8632, 0.6527, 0.8466, 0.6945, 0.7886, 0.6998, 0.7898, 0.682, 0.09403, 0.4841, 0.09764, 0.4507, 0.1122, 0.4583, 0.1212, 0.5001, 0.9998, 0.4931, 0.9984, 0.5407, 0.9594, 0.5389, 0.9608, 0.4913, 0.9116, 0.536, 0.9093, 0.4867, 0.9608, 0.4913, 0.9594, 0.5389, 0.1486, 0.5694, 0.1153, 0.5548, 0.1212, 0.5001, 0.1526, 0.5065, 0.128, 0.6019, 0.08851, 0.6066, 0.1153, 0.5548, 0.1486, 0.5694, 0.1526, 0.5065, 0.1212, 0.5001, 0.1122, 0.4583, 0.1392, 0.4645, 0.9221, 0.5658, 0.9116, 0.536, 0.9594, 0.5389, 0.9698, 0.5703, 0.8152, 0.6051, 0.8157, 0.5621, 0.8497, 0.542, 0.8639, 0.5782, 0.8639, 0.5782, 0.8497, 0.542, 0.9116, 0.536, 0.9221, 0.5658, 0.07342, 0.5315, 0.09403, 0.4841, 0.1212, 0.5001, 0.1153, 0.5548, 0.8245, 0.295, 0.8004, 0.3053, 0.7812, 0.2738, 0.789, 0.2678, 0.7816, 0.4184, 0.7555, 0.4174, 0.7701, 0.3705, 0.7825, 0.3697, 0.7701, 0.3705, 0.7589, 0.3537, 0.7801, 0.3504, 0.7825, 0.3697, 0.7813, 0.2413, 0.789, 0.2678, 0.7812, 0.2738, 0.7624, 0.2563, 0.7547, 0.4388, 0.7555, 0.4174, 0.7816, 0.4184, 0.8308, 0.312, 0.8312, 0.3498, 0.8, 0.35, 0.8004, 0.3053, 0.7564, 0.4564, 0.7547, 0.4388, 0.7816, 0.4184, 0.7825, 0.4536, 0.8312, 0.2647, 0.8245, 0.295, 0.789, 0.2678, 0.7813, 0.2413, 0.4538, 0.1166, 0.4594, 0.07776, 0.4665, 0.08078, 0.46, 0.1201, 0.4845, 0.2094, 0.4742, 0.2064, 0.4774, 0.1962, 0.4862, 0.1971, 0.4886, 0.3178, 0.4995, 0.3175, 0.5052, 0.3281, 0.4957, 0.3284, 0.4358, 0.1586, 0.4538, 0.1166, 0.46, 0.1201, 0.4433, 0.1568, 0.8245, 0.295, 0.8308, 0.312, 0.8004, 0.3053, 0.7555, 0.4174, 0.7453, 0.4037, 0.7589, 0.3537, 0.7701, 0.3705, 0.7448, 0.1449, 0.7305, 0.1516, 0.7261, 0.1461, 0.7443, 0.1365, 0.713, 0.1788, 0.715, 0.2054, 0.7088, 0.2071, 0.7068, 0.1773, 0.4988, 0.4477, 0.4503, 0.4141, 0.4559, 0.4078, 0.5036, 0.4412, 0.4995, 0.3175, 0.4845, 0.2094, 0.4862, 0.1971, 0.5052, 0.3281, 0.4702, 0.05647, 0.477, 0.02758, 0.4849, 0.02841, 0.477, 0.05847, 0.7216, 0.2174, 0.7448, 0.23, 0.7446, 0.2387, 0.7165, 0.2224, 0.05253, 0.1872, 0.09126, 0.1721, 0.1151, 0.2182, 0.08266, 0.2272, 0.1581, 0.3528, 0.1478, 0.3014, 0.1918, 0.2865, 0.2058, 0.3423, 0.715, 0.2054, 0.7216, 0.2174, 0.7165, 0.2224, 0.7088, 0.2071, 0.1163, 0.2855, 0.1459, 0.2726, 0.1478, 0.3014, 0.1143, 0.3148, 0.2058, 0.3423, 0.1918, 0.2865, 0.2434, 0.2682, 0.2409, 0.3312, 0.1348, 0.2399, 0.1151, 0.2182, 0.155, 0.2078, 0.1778, 0.2258, 0.1778, 0.2258, 0.155, 0.2078, 0.2092, 0.1871, 0.2333, 0.2059, 0.3874, 0.2726, 0.3363, 0.3015, 0.3124, 0.2389, 0.3497, 0.2181, 0.2333, 0.2059, 0.2092, 0.1871, 0.2426, 0.1722, 0.2556, 0.1962, 0.2409, 0.3312, 0.2434, 0.2682, 0.2835, 0.2492, 0.2987, 0.3157, 0.2987, 0.3157, 0.2835, 0.2492, 0.3124, 0.2389, 0.3363, 0.3015, 0.3396, 0.1665, 0.3383, 0.1435, 0.3824, 0.143, 0.3761, 0.1478, 0.9763, 0.5477, 0.9807, 0.5856, 0.9698, 0.5703, 0.9594, 0.5389, 0.3874, 0.2726, 0.3497, 0.2181, 0.3735, 0.1996, 0.4178, 0.243, 0.3761, 0.1478, 0.3824, 0.143, 0.4037, 0.1694, 0.3927, 0.1678, 0.4178, 0.243, 0.3735, 0.1996, 0.4037, 0.1694, 0.4247, 0.1744, 0.4742, 0.2064, 0.4358, 0.1586, 0.4433, 0.1568, 0.4774, 0.1962, 0.7184, 0.165, 0.713, 0.1788, 0.7068, 0.1773, 0.7136, 0.1616, 0.5232, 0.4843, 0.4988, 0.4477, 0.5036, 0.4412, 0.5295, 0.4778, 0.477, 0.02758, 0.4781, 0.001799, 0.487, 0.0002339, 0.4849, 0.02841, 0.7305, 0.1516, 0.7184, 0.165, 0.7136, 0.1616, 0.7261, 0.1461, 0.4594, 0.07776, 0.4702, 0.05647, 0.477, 0.05847, 0.4665, 0.08078, 0.4742, 0.2064, 0.4845, 0.2094, 0.4995, 0.3175, 0.4886, 0.3178, 0.356, 0.1842, 0.3396, 0.1665, 0.3761, 0.1478, 0.3927, 0.1678, 0.3735, 0.1996, 0.356, 0.1842, 0.3927, 0.1678, 0.4037, 0.1694, 0.3824, 0.143, 0.3935, 0.1344, 0.4102, 0.1515, 0.4247, 0.1744, 0.4037, 0.1694, 0.3139, 0.1502, 0.3046, 0.1011, 0.3326, 0.1014, 0.3383, 0.1435, 0.3326, 0.1014, 0.3482, 0.003976, 0.4162, 0.02139, 0.4123, 0.08301, 0.3935, 0.1344, 0.3383, 0.1435, 0.3326, 0.1014, 0.3935, 0.1344, 0.3824, 0.143, 0.9807, 0.5856, 0.9419, 0.5956, 0.9221, 0.5658, 0.9698, 0.5703, 0.3198, 0.4272, 0.2987, 0.3157, 0.3363, 0.3015, 0.3579, 0.3505, 0.3788, 0.4098, 0.2202, 0.1215, 0.1787, 0.02439, 0.2353, 0.005554, 0.2581, 0.1074, 0.2426, 0.1722, 0.2202, 0.1215, 0.2581, 0.1074, 0.2747, 0.158, 0.2747, 0.158, 0.2581, 0.1074, 0.3046, 0.1011, 0.3139, 0.1502, 0.2581, 0.1074, 0.2353, 0.005554, 0.3073, 0.0002339, 0.3046, 0.1011, 0.3046, 0.1011, 0.3073, 0.0002339, 0.3482, 0.003976, 0.3326, 0.1014, 0.2475, 0.2356, 0.2333, 0.2059, 0.2556, 0.1962, 0.2713, 0.2267, 0.2434, 0.2682, 0.2475, 0.2356, 0.2713, 0.2267, 0.2835, 0.2492, 0.2092, 0.1871, 0.1657, 0.1462, 0.2202, 0.1215, 0.2426, 0.1722, 0.1657, 0.1462, 0.1042, 0.06569, 0.1787, 0.02439, 0.2202, 0.1215, 0.9419, 0.5956, 0.8921, 0.6207, 0.8639, 0.5782, 0.9221, 0.5658, 0.155, 0.2078, 0.1287, 0.16, 0.1657, 0.1462, 0.2092, 0.1871, 0.1287, 0.16, 0.07253, 0.08807, 0.1042, 0.06569, 0.1657, 0.1462, 0.1993, 0.4346, 0.2058, 0.3423, 0.2409, 0.3312, 0.2624, 0.434, 0.2624, 0.434, 0.2409, 0.3312, 0.2987, 0.3157, 0.3198, 0.4272, 0.1151, 0.2182, 0.09126, 0.1721, 0.1287, 0.16, 0.155, 0.2078, 0.1516, 0.4341, 0.1581, 0.3528, 0.2058, 0.3423, 0.1993, 0.4346, 0.09126, 0.1721, 0.04059, 0.1118, 0.07253, 0.08807, 0.1287, 0.16, 0.1918, 0.2865, 0.1892, 0.2565, 0.2475, 0.2356, 0.2434, 0.2682, 0.1892, 0.2565, 0.1778, 0.2258, 0.2333, 0.2059, 0.2475, 0.2356, 0.0002339, 0.1429, 0.04059, 0.1118, 0.09126, 0.1721, 0.05253, 0.1872, 0.1137, 0.3642, 0.1581, 0.3528, 0.1516, 0.4341, 0.09675, 0.4317, 0.1143, 0.3148, 0.1478, 0.3014, 0.1581, 0.3528, 0.1137, 0.3642, 0.1459, 0.2726, 0.1348, 0.2399, 0.1778, 0.2258, 0.1892, 0.2565, 0.1478, 0.3014, 0.1459, 0.2726, 0.1892, 0.2565, 0.1918, 0.2865, 0.1024, 0.25, 0.1348, 0.2399, 0.1459, 0.2726, 0.1163, 0.2855, 0.08266, 0.2272, 0.1151, 0.2182, 0.1348, 0.2399, 0.1024, 0.25])
me_cube_002.use_remesh_fix_poles = True
me_cube_002.use_remesh_preserve_attributes = False
me_cube_002.use_mirror_vertex_groups = False
me_cube_002.update()

# ---- objects
ob_empty = bpy.data.objects.new('Empty', None)
ob_empty_001 = bpy.data.objects.new('Empty.001', None)
ob_cube = bpy.data.objects.new('Cube', me_cube_002)

# ---- transforms, parenting, visibility, modifiers, constraints
ob_empty.location = (0.0, 1.68, 0.0)
ob_empty.rotation_euler = (1.571, -0.0, -0.0)
ob_empty.empty_display_type = 'IMAGE'
ob_empty.empty_display_size = 5.0
ob_empty.lineart.crease_threshold = 0.0
ob_empty_001.location = (-1.493, 0.0, 0.5524)
ob_empty_001.rotation_euler = (1.571, -0.0, 1.571)
ob_empty_001.scale = (0.8541, 0.8541, 0.8541)
ob_empty_001.empty_display_type = 'IMAGE'
ob_empty_001.empty_display_size = 5.0
ob_empty_001.color = (1.0, 1.0, 1.0, 0.0)
ob_empty_001.lineart.crease_threshold = 0.0
ob_cube.location = (0.03482, -6.804e-09, 0.05064)
ob_cube.scale = (0.2401, 0.2401, 0.2401)
ob_cube.lineart.crease_threshold = 0.0
_m = ob_cube.modifiers.new('Mirror', 'MIRROR')
_m.use_clip = True

# ---- collection membership
col_collection.objects.link(ob_empty)
col_collection.objects.link(ob_empty_001)
col_collection.objects.link(ob_cube)

# ---- scene / render settings (as saved in the file)
scene.frame_start = 1; scene.frame_end = 250; scene.frame_set(67)
scene.render.engine = 'BLENDER_EEVEE_NEXT'
scene.cycles.use_denoising = False
scene.cycles.samples = 128
scene.cycles.sampling_pattern = 'TABULATED_SOBOL'
scene.cycles.use_adaptive_sampling = False
scene.cycles.use_light_tree = False
scene.view_settings.view_transform = 'Filmic'
bpy.context.view_layer.update()

# ---- added for rendering (the .blend has no active camera and no usable light): camera, sun
cam_auto = bpy.data.cameras.new('AutoCamera')
cam_auto.lens = 50.0
cam_auto.sensor_width = 36.0
cam_auto.clip_end = 1000.0
ob_auto_camera = bpy.data.objects.new('AutoCamera', cam_auto)
scene.collection.objects.link(ob_auto_camera)
ob_auto_camera.location = (2.785, -3.36508, 2.20151)
ob_auto_camera.rotation_euler = (1.09748, -7.21219e-08, 0.694738)
scene.camera = ob_auto_camera
light_auto_sun = bpy.data.lights.new('AutoSun', 'SUN')
light_auto_sun.energy = 3.0
light_auto_sun.angle = 0.0523599
ob_auto_sun = bpy.data.objects.new('AutoSun', light_auto_sun)
scene.collection.objects.link(ob_auto_sun)
ob_auto_sun.rotation_euler = (0.872665, 0.174533, 0.523599)
bpy.context.view_layer.update()
